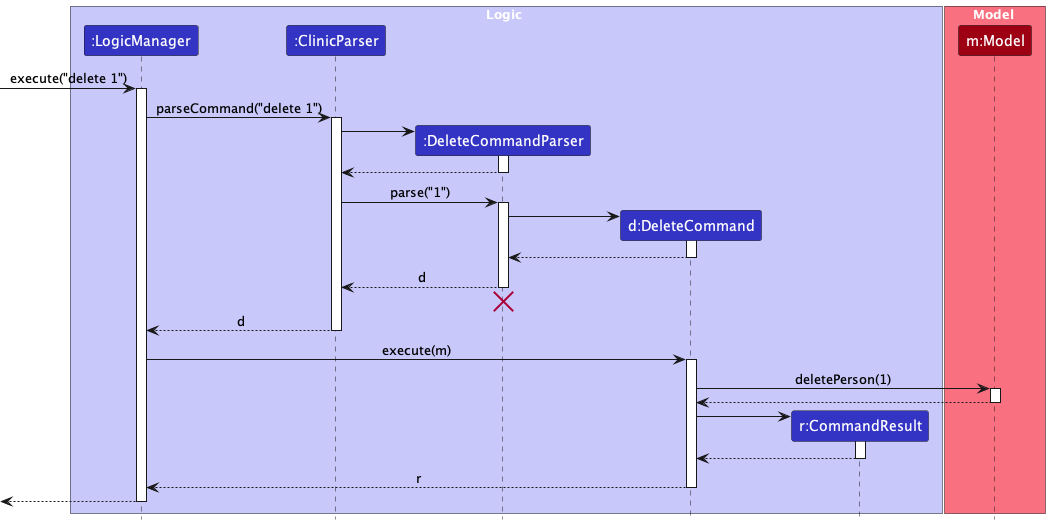

The diagram above was rendered by PlantUML. Its source (embedded in the PNG):
@startuml
!include style.puml
skinparam ArrowFontStyle plain

box Logic LOGIC_COLOR_T1
participant ":LogicManager" as LogicManager LOGIC_COLOR
participant ":ClinicParser" as ClinicParser LOGIC_COLOR
participant ":DeleteCommandParser" as DeleteCommandParser LOGIC_COLOR
participant "d:DeleteCommand" as DeleteCommand LOGIC_COLOR
participant "r:CommandResult" as CommandResult LOGIC_COLOR
end box

box Model MODEL_COLOR_T1
participant "m:Model" as Model MODEL_COLOR
end box

[-> LogicManager : execute("delete 1")
activate LogicManager

LogicManager -> ClinicParser : parseCommand("delete 1")
activate ClinicParser

create DeleteCommandParser
ClinicParser -> DeleteCommandParser
activate DeleteCommandParser

DeleteCommandParser --> ClinicParser
deactivate DeleteCommandParser

ClinicParser -> DeleteCommandParser : parse("1")
activate DeleteCommandParser

create DeleteCommand
DeleteCommandParser -> DeleteCommand
activate DeleteCommand

DeleteCommand --> DeleteCommandParser :
deactivate DeleteCommand

DeleteCommandParser --> ClinicParser : d
deactivate DeleteCommandParser
'Hidden arrow to position the destroy marker below the end of the activation bar.
DeleteCommandParser -[hidden]-> ClinicParser
destroy DeleteCommandParser

ClinicParser --> LogicManager : d
deactivate ClinicParser

LogicManager -> DeleteCommand : execute(m)
activate DeleteCommand

DeleteCommand -> Model : deletePerson(1)
activate Model

Model --> DeleteCommand
deactivate Model

create CommandResult
DeleteCommand -> CommandResult
activate CommandResult

CommandResult --> DeleteCommand
deactivate CommandResult

DeleteCommand --> LogicManager : r
deactivate DeleteCommand

[<--LogicManager
deactivate LogicManager
@enduml